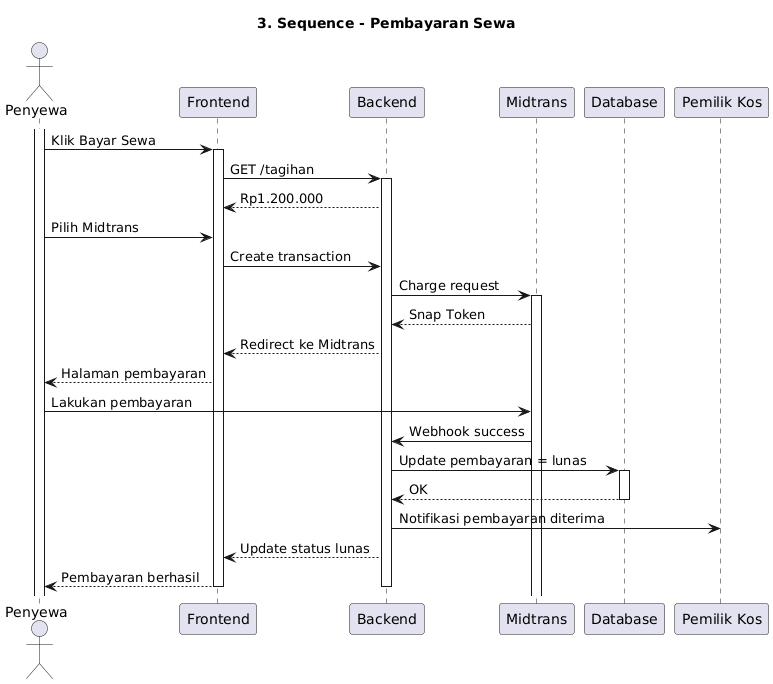

The diagram above was rendered by PlantUML. Its source (embedded in the PNG):
@startuml
title 3. Sequence - Pembayaran Sewa
actor Penyewa
participant Penyewa
participant Frontend as FE
participant Backend as BE
participant Midtrans as MT
participant Database as DB
participant "Pemilik Kos" as PK

activate Penyewa
Penyewa -> FE: Klik Bayar Sewa
activate FE
FE -> BE: GET /tagihan
activate BE
BE --> FE: Rp1.200.000
Penyewa -> FE: Pilih Midtrans
FE -> BE: Create transaction
BE -> MT: Charge request
activate MT
MT --> BE: Snap Token
BE --> FE: Redirect ke Midtrans
FE --> Penyewa: Halaman pembayaran
Penyewa -> MT: Lakukan pembayaran
MT -> BE: Webhook success
BE -> DB: Update pembayaran = lunas
activate DB
DB --> BE: OK
deactivate DB
BE -> PK: Notifikasi pembayaran diterima
BE --> FE: Update status lunas
FE --> Penyewa: Pembayaran berhasil
deactivate FE
deactivate BE
@enduml